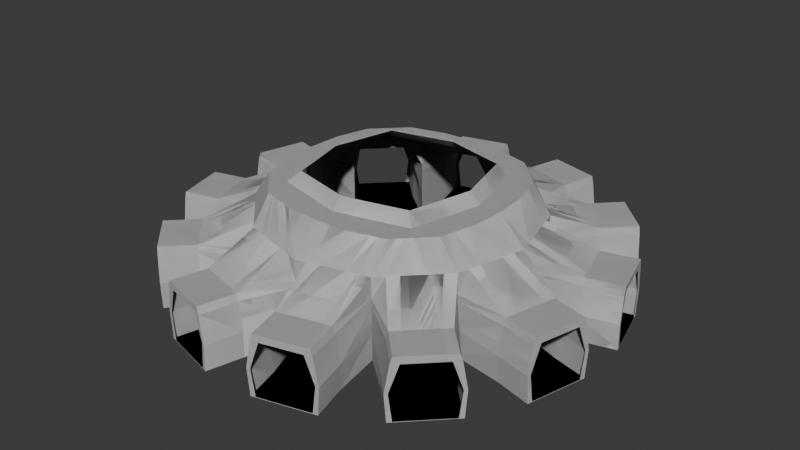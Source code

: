 # Source: Arena.blend  (saved by Blender 5.0.118; exported with 4.5.12 LTS)
import bpy
from mathutils import Matrix  # noqa: F401  (used for matrix-valued properties, if any)

bpy.ops.wm.read_factory_settings(use_empty=True)
scene = bpy.context.scene
scene.name = 'Scene'

# ---- world
world_world = bpy.data.worlds.new('World'); scene.world = world_world
world_world.use_nodes = True; world_world.node_tree.nodes.clear()
_N = world_world.node_tree.nodes; _L = world_world.node_tree.links
n0 = _N.new('ShaderNodeOutputWorld'); n0.name = 'World Output'; n0.location = (200, 100)
n1 = _N.new('ShaderNodeBackground'); n1.name = 'Background'; n1.location = (-200, 100)
n1.inputs[0].default_value = (0.05088, 0.05088, 0.05088, 1.0)
_L.new(n1.outputs[0], n0.inputs[0])
n0.is_active_output = True
world_world.color = (0.05088, 0.05088, 0.05088)
world_world.sun_shadow_jitter_overblur = 0.0

# ---- meshes
me_cylinder_001 = bpy.data.meshes.new('Cylinder.001')
me_cylinder_001.from_pydata([(0.0, 4.4, -1.72), (0.0, 3.556, 1.72), (2.2, 3.811, -1.72), (2.188, 3.189, 1.72), (3.811, 2.2, -1.72), (3.189, 2.188, 1.72), (4.4, 0.0, -1.72), (3.556, 0.0, 1.72), (0.0, 4.4, -0.86), (0.0, 4.4, 0.0), (0.0, 4.4, 0.86), (2.2, 3.811, 0.86), (2.2, 3.811, 0.0), (2.2, 3.811, -0.86), (3.811, 2.2, 0.86), (3.811, 2.2, 0.0), (3.811, 2.2, -0.86), (4.4, 0.0, 0.86), (4.4, 0.0, 0.0), (4.4, 0.0, -0.86), (2.855, 2.522, 1.72), (2.522, 2.855, 1.72), (2.737, 3.274, 0.86), (3.274, 2.737, 0.86), (3.434, 1.276, 1.72), (3.311, 1.732, 1.72), (4.007, 1.467, 0.86), (4.204, 0.7333, 0.86), (1.732, 3.311, 1.72), (1.276, 3.434, 1.72), (0.7333, 4.204, 0.86), (1.467, 4.007, 0.86), (2.519, 0.0, 2.056), (2.872, 0.0, 1.72), (0.0, 2.872, 1.72), (0.0, 2.519, 2.056), (0.0, 4.4, 0.2138), (2.2, 3.811, 0.2138), (3.811, 2.2, 0.2138), (4.4, 0.0, 0.2138), (3.791, 4.516, 0.2138), (4.517, 3.79, 0.2138), (5.541, 2.015, 0.2138), (5.807, 1.024, 0.2138), (1.026, 5.807, 0.2138), (2.017, 5.541, 0.2138), (5.929, 0.567, -1.72), (5.943, 0.515, -0.86), (5.905, 0.6569, -2.269e-07), (4.302, 0.3667, 0.86), (3.495, 1.048, 1.72), (5.888, 0.7219, 0.2138), (3.25, 1.96, 1.72), (5.419, 2.474, -1.72), (5.405, 2.525, -0.86), (5.443, 2.382, -4.126e-08), (3.909, 1.833, 0.86), (5.46, 2.318, 0.2138), (4.852, 3.456, -1.72), (4.89, 3.418, -0.86), (4.786, 3.522, 0.0), (3.542, 2.468, 0.86), (3.022, 2.355, 1.72), (4.738, 3.569, 0.2138), (2.355, 3.022, 1.72), (3.456, 4.852, -1.72), (3.418, 4.889, -0.86), (3.523, 4.784, 0.0), (2.468, 3.542, 0.86), (3.57, 4.737, 0.2138), (2.474, 5.419, -1.72), (2.526, 5.405, -0.86), (2.384, 5.443, 5.93e-07), (1.833, 3.909, 0.86), (1.96, 3.25, 1.72), (2.319, 5.46, 0.2138), (1.048, 3.495, 1.72), (0.567, 5.929, -1.72), (0.5157, 5.943, -0.86), (0.6588, 5.905, -5.535e-07), (0.3667, 4.302, 0.86), (0.7229, 5.888, 0.2138), (2.315, 2.315, 1.72), (2.017, 2.017, 2.056), (2.688, 2.688, 1.72), (4.384, 5.565, -1.72), (7.011, 1.014, -1.72), (6.579, 2.627, -1.72), (5.565, 4.384, -1.72), (4.276, 5.672, -1.72), (4.239, 5.71, -0.86), (4.309, 5.64, -0.86), (4.344, 5.605, -4.215e-07), (4.518, 5.43, -5.201e-07), (5.433, 4.515, 2.204e-07), (4.612, 5.336, 0.2138), (5.338, 4.611, 0.2138), (5.641, 4.308, -0.86), (6.54, 2.774, -1.72), (6.526, 2.825, -0.86), (6.551, 2.73, -0.86), (6.564, 2.682, -6.289e-07), (6.628, 2.444, -1.206e-06), (6.963, 1.194, 1.982e-07), (6.662, 2.316, 0.2138), (6.928, 1.324, 0.2138), (7.039, 0.9099, -0.86), (0.8674, 7.05, -1.72), (1.014, 7.011, -1.72), (0.8161, 7.064, -0.86), (0.9115, 7.039, -0.86), (0.9592, 7.026, -2.214e-06), (1.198, 6.962, -3.228e-06), (2.448, 6.627, 1.227e-06), (1.326, 6.928, 0.2138), (2.317, 6.662, 0.2138), (2.731, 6.551, -0.86), (2.627, 6.579, -1.72), (1.023, 7.009, 0.2138), (6.581, 2.618, 0.2138), (4.391, 5.558, 0.2138), (7.05, 0.8674, -1.72), (7.064, 0.8153, -0.86), (7.026, 0.9573, 3.699e-07), (7.009, 1.022, 0.2138), (5.672, 4.276, -1.72), (5.71, 4.238, -0.86), (5.606, 4.342, 4.769e-07), (5.559, 4.39, 0.2138), (2.774, 6.54, -1.72), (2.826, 6.526, -0.86), (2.684, 6.564, 1.119e-06), (2.619, 6.581, 0.2138), (0.009427, 4.397, -1.72), (-0.000467, 3.552, 1.711), (2.195, 3.802, -1.719), (2.185, 3.185, 1.712), (3.802, 2.195, -1.719), (3.185, 2.185, 1.712), (4.397, 0.009428, -1.72), (3.552, -0.000467, 1.711), (0.009379, 4.397, -0.8603), (0.009146, 4.396, -0.001184), (0.003604, 4.393, 0.8538), (2.196, 3.803, 0.854), (2.195, 3.802, -0.002939), (2.195, 3.802, -0.8608), (3.803, 2.196, 0.854), (3.802, 2.195, -0.002939), (3.802, 2.195, -0.8608), (4.393, 0.003606, 0.8538), (4.396, 0.009148, -0.001192), (4.397, 0.009381, -0.8603), (2.852, 2.518, 1.711), (2.518, 2.852, 1.711), (2.732, 3.269, 0.8526), (3.269, 2.732, 0.8526), (3.429, 1.275, 1.711), (3.307, 1.731, 1.711), (4.001, 1.465, 0.8522), (4.198, 0.7317, 0.8522), (1.731, 3.307, 1.711), (1.275, 3.429, 1.711), (0.7317, 4.198, 0.8522), (1.465, 4.001, 0.8522), (2.512, -0.00164, 2.049), (2.869, -0.0007706, 1.711), (-0.0007706, 2.869, 1.711), (-0.00164, 2.512, 2.049), (0.008117, 4.395, 0.2106), (2.196, 3.803, 0.2083), (3.803, 2.196, 0.2083), (4.395, 0.008117, 0.2105), (3.79, 4.515, 0.2039), (4.516, 3.789, 0.2039), (5.54, 2.015, 0.2039), (5.805, 1.023, 0.2039), (1.025, 5.805, 0.2039), (2.017, 5.539, 0.2039), (5.926, 0.5765, -1.72), (5.94, 0.5245, -0.8604), (5.902, 0.6662, -0.00178), (4.295, 0.3676, 0.8525), (3.49, 1.047, 1.711), (5.884, 0.7276, 0.2063), (3.246, 1.959, 1.711), (5.421, 2.464, -1.72), (5.407, 2.515, -0.8604), (5.445, 2.372, -0.001769), (3.903, 1.829, 0.8528), (5.46, 2.311, 0.2063), (4.844, 3.463, -1.72), (4.882, 3.424, -0.8604), (4.778, 3.528, -0.00178), (3.535, 2.465, 0.8533), (3.019, 2.351, 1.711), (4.732, 3.572, 0.2063), (2.351, 3.019, 1.711), (3.463, 4.844, -1.72), (3.425, 4.882, -0.8604), (3.529, 4.777, -0.001769), (2.465, 3.535, 0.8533), (3.573, 4.732, 0.2063), (2.464, 5.421, -1.72), (2.516, 5.407, -0.8604), (2.374, 5.445, -0.001779), (1.829, 3.903, 0.8528), (1.959, 3.246, 1.711), (2.312, 5.46, 0.2063), (1.047, 3.49, 1.711), (0.5765, 5.926, -1.72), (0.5253, 5.94, -0.8604), (0.6682, 5.902, -0.001769), (0.3676, 4.295, 0.8525), (0.7286, 5.884, 0.2063), (2.314, 2.314, 1.71), (2.013, 2.013, 2.048), (2.685, 2.685, 1.711), (4.377, 5.558, -1.72), (7.001, 1.011, -1.72), (6.569, 2.625, -1.72), (5.558, 4.377, -1.72), (4.276, 5.662, -1.72), (4.239, 5.7, -0.8604), (4.302, 5.633, -0.86), (4.344, 5.595, -0.001685), (4.511, 5.423, -5.025e-07), (5.426, 4.508, 2.194e-07), (4.607, 5.331, 0.2067), (5.333, 4.606, 0.2067), (5.634, 4.3, -0.86), (6.534, 2.765, -1.72), (6.521, 2.816, -0.8604), (6.542, 2.727, -0.86), (6.559, 2.674, -0.001685), (6.618, 2.441, -1.201e-06), (6.953, 1.191, 1.951e-07), (6.656, 2.314, 0.2067), (6.921, 1.322, 0.2067), (7.029, 0.9074, -0.86), (0.8722, 7.042, -1.72), (1.011, 7.001, -1.72), (0.8214, 7.056, -0.8604), (0.9089, 7.029, -0.86), (0.9642, 7.017, -0.001687), (1.195, 6.952, -3.198e-06), (2.445, 6.617, 1.22e-06), (1.324, 6.921, 0.2067), (2.316, 6.655, 0.2067), (2.729, 6.541, -0.86), (2.625, 6.569, -1.72), (1.026, 7.002, 0.2073), (6.577, 2.612, 0.2073), (4.39, 5.55, 0.2073), (7.042, 0.8722, -1.72), (7.056, 0.8206, -0.8604), (7.018, 0.9622, -0.001696), (7.002, 1.025, 0.2073), (5.662, 4.276, -1.72), (5.7, 4.239, -0.8604), (5.596, 4.342, -0.001696), (5.551, 4.389, 0.2073), (2.765, 6.534, -1.72), (2.817, 6.521, -0.8604), (2.676, 6.559, -0.001695), (2.613, 6.577, 0.2073)], [], [(73, 74, 3, 11), (61, 62, 5, 14), (49, 50, 7, 17), (3, 74, 28, 29, 76, 1, 34, 82, 84, 21, 64), (46, 47, 19, 6), (47, 48, 18, 19), (51, 49, 17, 39), (58, 59, 16, 4), (59, 60, 15, 16), (63, 61, 14, 38), (70, 71, 13, 2), (71, 72, 12, 13), (75, 73, 11, 37), (69, 68, 22, 40), (40, 22, 23, 41), (68, 64, 21, 22), (22, 21, 84, 20, 23), (57, 56, 26, 42), (42, 26, 27, 43), (71, 70, 129, 130), (56, 52, 25, 26), (26, 25, 24, 27), (81, 80, 30, 44), (44, 30, 31, 45), (80, 76, 29, 30), (30, 29, 28, 31), (67, 69, 120, 92), (72, 71, 130, 131), (78, 79, 111, 109), (72, 75, 37, 12), (60, 63, 38, 15), (48, 51, 39, 18), (43, 27, 49, 51), (75, 72, 131, 132), (27, 24, 50, 49), (15, 38, 57, 55), (14, 5, 52, 56), (4, 16, 54, 53), (16, 15, 55, 54), (38, 14, 56, 57), (69, 40, 95, 120), (41, 23, 61, 63), (77, 78, 109, 107), (23, 20, 62, 61), (12, 37, 69, 67), (11, 3, 64, 68), (2, 13, 66, 65), (13, 12, 67, 66), (37, 11, 68, 69), (47, 46, 121, 122), (45, 31, 73, 75), (45, 75, 132, 115), (31, 28, 74, 73), (9, 36, 81, 79), (10, 1, 76, 80), (0, 8, 78, 77), (8, 9, 79, 78), (36, 10, 80, 81), (33, 82, 83, 32), (83, 82, 34, 35), (84, 82, 33, 7, 50, 24, 25, 52, 5, 62, 20), (90, 92, 93, 91), (89, 90, 91, 85), (99, 101, 102, 100), (98, 99, 100, 87), (109, 111, 112, 110), (107, 109, 110, 108), (112, 114, 115, 113), (111, 118, 114, 112), (102, 104, 105, 103), (101, 119, 104, 102), (93, 95, 96, 94), (92, 120, 95, 93), (103, 105, 124, 123), (106, 103, 123, 122), (86, 106, 122, 121), (94, 96, 128, 127), (97, 94, 127, 126), (88, 97, 126, 125), (113, 115, 132, 131), (116, 113, 131, 130), (117, 116, 130, 129), (41, 63, 128, 96), (65, 66, 90, 89), (63, 60, 127, 128), (66, 67, 92, 90), (60, 59, 126, 127), (55, 57, 119, 101), (59, 58, 125, 126), (44, 45, 115, 114), (43, 51, 124, 105), (81, 44, 114, 118), (53, 54, 99, 98), (51, 48, 123, 124), (42, 43, 105, 104), (54, 55, 101, 99), (79, 81, 118, 111), (57, 42, 104, 119), (48, 47, 122, 123), (40, 41, 96, 95), (206, 144, 136, 207), (194, 147, 138, 195), (182, 150, 140, 183), (136, 197, 154, 217, 215, 167, 134, 209, 162, 161, 207), (179, 139, 152, 180), (180, 152, 151, 181), (184, 172, 150, 182), (191, 137, 149, 192), (192, 149, 148, 193), (196, 171, 147, 194), (203, 135, 146, 204), (204, 146, 145, 205), (208, 170, 144, 206), (202, 173, 155, 201), (173, 174, 156, 155), (201, 155, 154, 197), (155, 156, 153, 217, 154), (190, 175, 159, 189), (175, 176, 160, 159), (204, 263, 262, 203), (189, 159, 158, 185), (159, 160, 157, 158), (214, 177, 163, 213), (177, 178, 164, 163), (213, 163, 162, 209), (163, 164, 161, 162), (200, 225, 253, 202), (205, 264, 263, 204), (211, 242, 244, 212), (205, 145, 170, 208), (193, 148, 171, 196), (181, 151, 172, 184), (176, 184, 182, 160), (208, 265, 264, 205), (160, 182, 183, 157), (148, 188, 190, 171), (147, 189, 185, 138), (137, 186, 187, 149), (149, 187, 188, 148), (171, 190, 189, 147), (202, 253, 228, 173), (174, 196, 194, 156), (210, 240, 242, 211), (156, 194, 195, 153), (145, 200, 202, 170), (144, 201, 197, 136), (135, 198, 199, 146), (146, 199, 200, 145), (170, 202, 201, 144), (180, 255, 254, 179), (178, 208, 206, 164), (178, 248, 265, 208), (164, 206, 207, 161), (142, 212, 214, 169), (143, 213, 209, 134), (133, 210, 211, 141), (141, 211, 212, 142), (169, 214, 213, 143), (166, 165, 216, 215), (216, 168, 167, 215), (217, 153, 195, 138, 185, 158, 157, 183, 140, 166, 215), (223, 224, 226, 225), (222, 218, 224, 223), (232, 233, 235, 234), (231, 220, 233, 232), (242, 243, 245, 244), (240, 241, 243, 242), (245, 246, 248, 247), (244, 245, 247, 251), (235, 236, 238, 237), (234, 235, 237, 252), (226, 227, 229, 228), (225, 226, 228, 253), (236, 256, 257, 238), (239, 255, 256, 236), (219, 254, 255, 239), (227, 260, 261, 229), (230, 259, 260, 227), (221, 258, 259, 230), (246, 264, 265, 248), (249, 263, 264, 246), (250, 262, 263, 249), (174, 229, 261, 196), (198, 222, 223, 199), (196, 261, 260, 193), (199, 223, 225, 200), (193, 260, 259, 192), (188, 234, 252, 190), (192, 259, 258, 191), (177, 247, 248, 178), (176, 238, 257, 184), (214, 251, 247, 177), (186, 231, 232, 187), (184, 257, 256, 181), (175, 237, 238, 176), (187, 232, 234, 188), (212, 244, 251, 214), (190, 252, 237, 175), (181, 256, 255, 180), (173, 228, 229, 174), (70, 2, 135, 203), (1, 10, 143, 134), (58, 4, 137, 191), (46, 6, 139, 179), (6, 19, 152, 139), (7, 33, 166, 140), (8, 0, 133, 141), (9, 8, 141, 142), (10, 36, 169, 143), (17, 7, 140, 150), (18, 39, 172, 151), (19, 18, 151, 152), (65, 89, 222, 198), (77, 107, 240, 210), (33, 32, 165, 166), (34, 1, 134, 167), (35, 34, 167, 168), (36, 9, 142, 169), (39, 17, 150, 172), (121, 46, 179, 254), (4, 53, 186, 137), (2, 65, 198, 135), (125, 58, 191, 258), (85, 91, 224, 218), (0, 77, 210, 133), (83, 35, 168, 216), (32, 83, 216, 165), (93, 94, 227, 226), (91, 93, 226, 224), (94, 97, 230, 227), (89, 85, 218, 222), (88, 125, 258, 221), (102, 103, 236, 235), (100, 102, 235, 233), (103, 106, 239, 236), (97, 88, 221, 230), (107, 108, 241, 240), (112, 113, 246, 245), (110, 112, 245, 243), (113, 116, 249, 246), (108, 110, 243, 241), (116, 117, 250, 249), (87, 100, 233, 220), (117, 129, 262, 250), (98, 87, 220, 231), (129, 70, 203, 262), (53, 98, 231, 186), (106, 86, 219, 239), (86, 121, 254, 219)])
_uv = me_cylinder_001.uv_layers.new(name='UVMap')
_uv.uv.foreach_set('vector', [0.9306, 0.875, 0.9306, 1.0, 0.9167, 1.0, 0.9167, 0.875, 0.8472, 0.875, 0.8472, 1.0, 0.8333, 1.0, 0.8333, 0.875, 0.7639, 0.875, 0.7639, 1.0, 0.75, 1.0, 0.75, 0.875, 0.37, 0.4578, 0.35, 0.4632, 0.33, 0.4686, 0.29, 0.4793, 0.27, 0.4846, 0.25, 0.49, 0.25, 0.43, 0.3919, 0.3919, 0.4139, 0.4139, 0.3993, 0.4286, 0.3846, 0.4432, 0.7556, 0.5, 0.7536, 0.625, 0.75, 0.625, 0.75, 0.5, 0.7536, 0.625, 0.759, 0.75, 0.75, 0.75, 0.75, 0.625, 0.7614, 0.8125, 0.7639, 0.875, 0.75, 0.875, 0.75, 0.8125, 0.8389, 0.5, 0.8369, 0.625, 0.8333, 0.625, 0.8333, 0.5, 0.8369, 0.625, 0.8423, 0.75, 0.8333, 0.75, 0.8333, 0.625, 0.8448, 0.8125, 0.8472, 0.875, 0.8333, 0.875, 0.8333, 0.8125, 0.9222, 0.5, 0.9203, 0.625, 0.9167, 0.625, 0.9167, 0.5, 0.9203, 0.625, 0.9256, 0.75, 0.9167, 0.75, 0.9167, 0.625, 0.9281, 0.8125, 0.9306, 0.875, 0.9167, 0.875, 0.9167, 0.8125, 0.9052, 0.8125, 0.9028, 0.875, 0.8889, 0.875, 0.8937, 0.8125, 0.8937, 0.8125, 0.8889, 0.875, 0.8611, 0.875, 0.8562, 0.8125, 0.9028, 0.875, 0.9028, 1.0, 0.8889, 1.0, 0.8889, 0.875, 0.8889, 0.875, 0.8889, 1.0, 0.875, 1.0, 0.8611, 1.0, 0.8611, 0.875, 0.8219, 0.8125, 0.8194, 0.875, 0.8056, 0.875, 0.8104, 0.8125, 0.8104, 0.8125, 0.8056, 0.875, 0.7778, 0.875, 0.7728, 0.8125, 0.9203, 0.625, 0.9222, 0.5, 0.9222, 0.5, 0.9203, 0.625, 0.8194, 0.875, 0.8194, 1.0, 0.8056, 1.0, 0.8056, 0.875, 0.8056, 0.875, 0.8056, 1.0, 0.7778, 1.0, 0.7778, 0.875, 0.9885, 0.8125, 0.9861, 0.875, 0.9722, 0.875, 0.9771, 0.8125, 0.9771, 0.8125, 0.9722, 0.875, 0.9444, 0.875, 0.9395, 0.8125, 0.9861, 0.875, 0.9861, 1.0, 0.9722, 1.0, 0.9722, 0.875, 0.9722, 0.875, 0.9722, 1.0, 0.9444, 1.0, 0.9444, 0.875, 0.9076, 0.75, 0.9052, 0.8125, 0.9052, 0.8125, 0.9076, 0.75, 0.9256, 0.75, 0.9203, 0.625, 0.9203, 0.625, 0.9256, 0.75, 0.9964, 0.625, 0.991, 0.75, 0.991, 0.75, 0.9964, 0.625, 0.9256, 0.75, 0.9281, 0.8125, 0.9167, 0.8125, 0.9167, 0.75, 0.8423, 0.75, 0.8448, 0.8125, 0.8333, 0.8125, 0.8333, 0.75, 0.759, 0.75, 0.7614, 0.8125, 0.75, 0.8125, 0.75, 0.75, 0.7728, 0.8125, 0.7778, 0.875, 0.7639, 0.875, 0.7614, 0.8125, 0.9281, 0.8125, 0.9256, 0.75, 0.9256, 0.75, 0.9281, 0.8125, 0.7778, 0.875, 0.7778, 1.0, 0.7639, 1.0, 0.7639, 0.875, 0.8333, 0.75, 0.8333, 0.8125, 0.8219, 0.8125, 0.8243, 0.75, 0.8333, 0.875, 0.8333, 1.0, 0.8194, 1.0, 0.8194, 0.875, 0.8333, 0.5, 0.8333, 0.625, 0.8297, 0.625, 0.8278, 0.5, 0.8333, 0.625, 0.8333, 0.75, 0.8243, 0.75, 0.8297, 0.625, 0.8333, 0.8125, 0.8333, 0.875, 0.8194, 0.875, 0.8219, 0.8125, 0.9052, 0.8125, 0.8937, 0.8125, 0.8937, 0.8125, 0.9052, 0.8125, 0.8562, 0.8125, 0.8611, 0.875, 0.8472, 0.875, 0.8448, 0.8125, 0.9944, 0.5, 0.9964, 0.625, 0.9964, 0.625, 0.9944, 0.5, 0.8611, 0.875, 0.8611, 1.0, 0.8472, 1.0, 0.8472, 0.875, 0.9167, 0.75, 0.9167, 0.8125, 0.9052, 0.8125, 0.9076, 0.75, 0.9167, 0.875, 0.9167, 1.0, 0.9028, 1.0, 0.9028, 0.875, 0.9167, 0.5, 0.9167, 0.625, 0.9131, 0.625, 0.9111, 0.5, 0.9167, 0.625, 0.9167, 0.75, 0.9076, 0.75, 0.9131, 0.625, 0.9167, 0.8125, 0.9167, 0.875, 0.9028, 0.875, 0.9052, 0.8125, 0.7536, 0.625, 0.7556, 0.5, 0.7556, 0.5, 0.7536, 0.625, 0.9395, 0.8125, 0.9444, 0.875, 0.9306, 0.875, 0.9281, 0.8125, 0.9395, 0.8125, 0.9281, 0.8125, 0.9281, 0.8125, 0.9395, 0.8125, 0.9444, 0.875, 0.9444, 1.0, 0.9306, 1.0, 0.9306, 0.875, 1.0, 0.75, 1.0, 0.8125, 0.9885, 0.8125, 0.991, 0.75, 1.0, 0.875, 1.0, 1.0, 0.9861, 1.0, 0.9861, 0.875, 1.0, 0.5, 1.0, 0.625, 0.9964, 0.625, 0.9944, 0.5, 1.0, 0.625, 1.0, 0.75, 0.991, 0.75, 0.9964, 0.625, 1.0, 0.8125, 1.0, 0.875, 0.9861, 0.875, 0.9885, 0.8125, 0.43, 0.25, 0.3919, 0.3919, 0.3719, 0.3719, 0.3991, 0.25, 0.3719, 0.3719, 0.3919, 0.3919, 0.25, 0.43, 0.25, 0.3991, 0.4139, 0.4139, 0.3919, 0.3919, 0.43, 0.25, 0.49, 0.25, 0.4846, 0.27, 0.4793, 0.29, 0.4686, 0.33, 0.4632, 0.35, 0.4578, 0.37, 0.4432, 0.3846, 0.4286, 0.3993, 0.9131, 0.625, 0.9076, 0.75, 0.8986, 0.75, 0.9094, 0.625, 0.9111, 0.5, 0.9131, 0.625, 0.9094, 0.625, 0.9056, 0.5, 0.8297, 0.625, 0.8243, 0.75, 0.8153, 0.75, 0.8261, 0.625, 0.8278, 0.5, 0.8297, 0.625, 0.8261, 0.625, 0.8222, 0.5, 0.9964, 0.625, 0.991, 0.75, 0.9819, 0.75, 0.9928, 0.625, 0.9944, 0.5, 0.9964, 0.625, 0.9928, 0.625, 0.9889, 0.5, 0.9819, 0.75, 0.9771, 0.8125, 0.9395, 0.8125, 0.9346, 0.75, 0.991, 0.75, 0.9885, 0.8125, 0.9771, 0.8125, 0.9819, 0.75, 0.8153, 0.75, 0.8104, 0.8125, 0.7728, 0.8125, 0.7679, 0.75, 0.8243, 0.75, 0.8219, 0.8125, 0.8104, 0.8125, 0.8153, 0.75, 0.8986, 0.75, 0.8937, 0.8125, 0.8562, 0.8125, 0.8513, 0.75, 0.9076, 0.75, 0.9052, 0.8125, 0.8937, 0.8125, 0.8986, 0.75, 0.7679, 0.75, 0.7728, 0.8125, 0.7614, 0.8125, 0.759, 0.75, 0.7572, 0.625, 0.7679, 0.75, 0.759, 0.75, 0.7536, 0.625, 0.7611, 0.5, 0.7572, 0.625, 0.7536, 0.625, 0.7556, 0.5, 0.8513, 0.75, 0.8562, 0.8125, 0.8448, 0.8125, 0.8423, 0.75, 0.8405, 0.625, 0.8513, 0.75, 0.8423, 0.75, 0.8369, 0.625, 0.8444, 0.5, 0.8405, 0.625, 0.8369, 0.625, 0.8389, 0.5, 0.9346, 0.75, 0.9395, 0.8125, 0.9281, 0.8125, 0.9256, 0.75, 0.9238, 0.625, 0.9346, 0.75, 0.9256, 0.75, 0.9203, 0.625, 0.9278, 0.5, 0.9238, 0.625, 0.9203, 0.625, 0.9222, 0.5, 0.8562, 0.8125, 0.8448, 0.8125, 0.8448, 0.8125, 0.8562, 0.8125, 0.9111, 0.5, 0.9131, 0.625, 0.9131, 0.625, 0.9111, 0.5, 0.8448, 0.8125, 0.8423, 0.75, 0.8423, 0.75, 0.8448, 0.8125, 0.9131, 0.625, 0.9076, 0.75, 0.9076, 0.75, 0.9131, 0.625, 0.8423, 0.75, 0.8369, 0.625, 0.8369, 0.625, 0.8423, 0.75, 0.8243, 0.75, 0.8219, 0.8125, 0.8219, 0.8125, 0.8243, 0.75, 0.8369, 0.625, 0.8389, 0.5, 0.8389, 0.5, 0.8369, 0.625, 0.9771, 0.8125, 0.9395, 0.8125, 0.9395, 0.8125, 0.9771, 0.8125, 0.7728, 0.8125, 0.7614, 0.8125, 0.7614, 0.8125, 0.7728, 0.8125, 0.9885, 0.8125, 0.9771, 0.8125, 0.9771, 0.8125, 0.9885, 0.8125, 0.8278, 0.5, 0.8297, 0.625, 0.8297, 0.625, 0.8278, 0.5, 0.7614, 0.8125, 0.759, 0.75, 0.759, 0.75, 0.7614, 0.8125, 0.8104, 0.8125, 0.7728, 0.8125, 0.7728, 0.8125, 0.8104, 0.8125, 0.8297, 0.625, 0.8243, 0.75, 0.8243, 0.75, 0.8297, 0.625, 0.991, 0.75, 0.9885, 0.8125, 0.9885, 0.8125, 0.991, 0.75, 0.8219, 0.8125, 0.8104, 0.8125, 0.8104, 0.8125, 0.8219, 0.8125, 0.759, 0.75, 0.7536, 0.625, 0.7536, 0.625, 0.759, 0.75, 0.8937, 0.8125, 0.8562, 0.8125, 0.8562, 0.8125, 0.8937, 0.8125, 0.9306, 0.875, 0.9167, 0.875, 0.9167, 1.0, 0.9306, 1.0, 0.8472, 0.875, 0.8333, 0.875, 0.8333, 1.0, 0.8472, 1.0, 0.7639, 0.875, 0.75, 0.875, 0.75, 1.0, 0.7639, 1.0, 0.37, 0.4578, 0.3846, 0.4432, 0.3993, 0.4286, 0.4139, 0.4139, 0.3919, 0.3919, 0.25, 0.43, 0.25, 0.49, 0.27, 0.4846, 0.29, 0.4793, 0.33, 0.4686, 0.35, 0.4632, 0.7556, 0.5, 0.75, 0.5, 0.75, 0.625, 0.7536, 0.625, 0.7536, 0.625, 0.75, 0.625, 0.75, 0.75, 0.759, 0.75, 0.7614, 0.8125, 0.75, 0.8125, 0.75, 0.875, 0.7639, 0.875, 0.8389, 0.5, 0.8333, 0.5, 0.8333, 0.625, 0.8369, 0.625, 0.8369, 0.625, 0.8333, 0.625, 0.8333, 0.75, 0.8423, 0.75, 0.8448, 0.8125, 0.8333, 0.8125, 0.8333, 0.875, 0.8472, 0.875, 0.9222, 0.5, 0.9167, 0.5, 0.9167, 0.625, 0.9203, 0.625, 0.9203, 0.625, 0.9167, 0.625, 0.9167, 0.75, 0.9256, 0.75, 0.9281, 0.8125, 0.9167, 0.8125, 0.9167, 0.875, 0.9306, 0.875, 0.9052, 0.8125, 0.8937, 0.8125, 0.8889, 0.875, 0.9028, 0.875, 0.8937, 0.8125, 0.8562, 0.8125, 0.8611, 0.875, 0.8889, 0.875, 0.9028, 0.875, 0.8889, 0.875, 0.8889, 1.0, 0.9028, 1.0, 0.8889, 0.875, 0.8611, 0.875, 0.8611, 1.0, 0.875, 1.0, 0.8889, 1.0, 0.8219, 0.8125, 0.8104, 0.8125, 0.8056, 0.875, 0.8194, 0.875, 0.8104, 0.8125, 0.7728, 0.8125, 0.7778, 0.875, 0.8056, 0.875, 0.9203, 0.625, 0.9203, 0.625, 0.9222, 0.5, 0.9222, 0.5, 0.8194, 0.875, 0.8056, 0.875, 0.8056, 1.0, 0.8194, 1.0, 0.8056, 0.875, 0.7778, 0.875, 0.7778, 1.0, 0.8056, 1.0, 0.9885, 0.8125, 0.9771, 0.8125, 0.9722, 0.875, 0.9861, 0.875, 0.9771, 0.8125, 0.9395, 0.8125, 0.9444, 0.875, 0.9722, 0.875, 0.9861, 0.875, 0.9722, 0.875, 0.9722, 1.0, 0.9861, 1.0, 0.9722, 0.875, 0.9444, 0.875, 0.9444, 1.0, 0.9722, 1.0, 0.9076, 0.75, 0.9076, 0.75, 0.9052, 0.8125, 0.9052, 0.8125, 0.9256, 0.75, 0.9256, 0.75, 0.9203, 0.625, 0.9203, 0.625, 0.9964, 0.625, 0.9964, 0.625, 0.991, 0.75, 0.991, 0.75, 0.9256, 0.75, 0.9167, 0.75, 0.9167, 0.8125, 0.9281, 0.8125, 0.8423, 0.75, 0.8333, 0.75, 0.8333, 0.8125, 0.8448, 0.8125, 0.759, 0.75, 0.75, 0.75, 0.75, 0.8125, 0.7614, 0.8125, 0.7728, 0.8125, 0.7614, 0.8125, 0.7639, 0.875, 0.7778, 0.875, 0.9281, 0.8125, 0.9281, 0.8125, 0.9256, 0.75, 0.9256, 0.75, 0.7778, 0.875, 0.7639, 0.875, 0.7639, 1.0, 0.7778, 1.0, 0.8333, 0.75, 0.8243, 0.75, 0.8219, 0.8125, 0.8333, 0.8125, 0.8333, 0.875, 0.8194, 0.875, 0.8194, 1.0, 0.8333, 1.0, 0.8333, 0.5, 0.8278, 0.5, 0.8297, 0.625, 0.8333, 0.625, 0.8333, 0.625, 0.8297, 0.625, 0.8243, 0.75, 0.8333, 0.75, 0.8333, 0.8125, 0.8219, 0.8125, 0.8194, 0.875, 0.8333, 0.875, 0.9052, 0.8125, 0.9052, 0.8125, 0.8937, 0.8125, 0.8937, 0.8125, 0.8562, 0.8125, 0.8448, 0.8125, 0.8472, 0.875, 0.8611, 0.875, 0.9944, 0.5, 0.9944, 0.5, 0.9964, 0.625, 0.9964, 0.625, 0.8611, 0.875, 0.8472, 0.875, 0.8472, 1.0, 0.8611, 1.0, 0.9167, 0.75, 0.9076, 0.75, 0.9052, 0.8125, 0.9167, 0.8125, 0.9167, 0.875, 0.9028, 0.875, 0.9028, 1.0, 0.9167, 1.0, 0.9167, 0.5, 0.9111, 0.5, 0.9131, 0.625, 0.9167, 0.625, 0.9167, 0.625, 0.9131, 0.625, 0.9076, 0.75, 0.9167, 0.75, 0.9167, 0.8125, 0.9052, 0.8125, 0.9028, 0.875, 0.9167, 0.875, 0.7536, 0.625, 0.7536, 0.625, 0.7556, 0.5, 0.7556, 0.5, 0.9395, 0.8125, 0.9281, 0.8125, 0.9306, 0.875, 0.9444, 0.875, 0.9395, 0.8125, 0.9395, 0.8125, 0.9281, 0.8125, 0.9281, 0.8125, 0.9444, 0.875, 0.9306, 0.875, 0.9306, 1.0, 0.9444, 1.0, 1.0, 0.75, 0.991, 0.75, 0.9885, 0.8125, 1.0, 0.8125, 1.0, 0.875, 0.9861, 0.875, 0.9861, 1.0, 1.0, 1.0, 1.0, 0.5, 0.9944, 0.5, 0.9964, 0.625, 1.0, 0.625, 1.0, 0.625, 0.9964, 0.625, 0.991, 0.75, 1.0, 0.75, 1.0, 0.8125, 0.9885, 0.8125, 0.9861, 0.875, 1.0, 0.875, 0.43, 0.25, 0.3991, 0.25, 0.3719, 0.3719, 0.3919, 0.3919, 0.3719, 0.3719, 0.25, 0.3991, 0.25, 0.43, 0.3919, 0.3919, 0.4139, 0.4139, 0.4286, 0.3993, 0.4432, 0.3846, 0.4578, 0.37, 0.4632, 0.35, 0.4686, 0.33, 0.4793, 0.29, 0.4846, 0.27, 0.49, 0.25, 0.43, 0.25, 0.3919, 0.3919, 0.9131, 0.625, 0.9094, 0.625, 0.8986, 0.75, 0.9076, 0.75, 0.9111, 0.5, 0.9056, 0.5, 0.9094, 0.625, 0.9131, 0.625, 0.8297, 0.625, 0.8261, 0.625, 0.8153, 0.75, 0.8243, 0.75, 0.8278, 0.5, 0.8222, 0.5, 0.8261, 0.625, 0.8297, 0.625, 0.9964, 0.625, 0.9928, 0.625, 0.9819, 0.75, 0.991, 0.75, 0.9944, 0.5, 0.9889, 0.5, 0.9928, 0.625, 0.9964, 0.625, 0.9819, 0.75, 0.9346, 0.75, 0.9395, 0.8125, 0.9771, 0.8125, 0.991, 0.75, 0.9819, 0.75, 0.9771, 0.8125, 0.9885, 0.8125, 0.8153, 0.75, 0.7679, 0.75, 0.7728, 0.8125, 0.8104, 0.8125, 0.8243, 0.75, 0.8153, 0.75, 0.8104, 0.8125, 0.8219, 0.8125, 0.8986, 0.75, 0.8513, 0.75, 0.8562, 0.8125, 0.8937, 0.8125, 0.9076, 0.75, 0.8986, 0.75, 0.8937, 0.8125, 0.9052, 0.8125, 0.7679, 0.75, 0.759, 0.75, 0.7614, 0.8125, 0.7728, 0.8125, 0.7572, 0.625, 0.7536, 0.625, 0.759, 0.75, 0.7679, 0.75, 0.7611, 0.5, 0.7556, 0.5, 0.7536, 0.625, 0.7572, 0.625, 0.8513, 0.75, 0.8423, 0.75, 0.8448, 0.8125, 0.8562, 0.8125, 0.8405, 0.625, 0.8369, 0.625, 0.8423, 0.75, 0.8513, 0.75, 0.8444, 0.5, 0.8389, 0.5, 0.8369, 0.625, 0.8405, 0.625, 0.9346, 0.75, 0.9256, 0.75, 0.9281, 0.8125, 0.9395, 0.8125, 0.9238, 0.625, 0.9203, 0.625, 0.9256, 0.75, 0.9346, 0.75, 0.9278, 0.5, 0.9222, 0.5, 0.9203, 0.625, 0.9238, 0.625, 0.8562, 0.8125, 0.8562, 0.8125, 0.8448, 0.8125, 0.8448, 0.8125, 0.9111, 0.5, 0.9111, 0.5, 0.9131, 0.625, 0.9131, 0.625, 0.8448, 0.8125, 0.8448, 0.8125, 0.8423, 0.75, 0.8423, 0.75, 0.9131, 0.625, 0.9131, 0.625, 0.9076, 0.75, 0.9076, 0.75, 0.8423, 0.75, 0.8423, 0.75, 0.8369, 0.625, 0.8369, 0.625, 0.8243, 0.75, 0.8243, 0.75, 0.8219, 0.8125, 0.8219, 0.8125, 0.8369, 0.625, 0.8369, 0.625, 0.8389, 0.5, 0.8389, 0.5, 0.9771, 0.8125, 0.9771, 0.8125, 0.9395, 0.8125, 0.9395, 0.8125, 0.7728, 0.8125, 0.7728, 0.8125, 0.7614, 0.8125, 0.7614, 0.8125, 0.9885, 0.8125, 0.9885, 0.8125, 0.9771, 0.8125, 0.9771, 0.8125, 0.8278, 0.5, 0.8278, 0.5, 0.8297, 0.625, 0.8297, 0.625, 0.7614, 0.8125, 0.7614, 0.8125, 0.759, 0.75, 0.759, 0.75, 0.8104, 0.8125, 0.8104, 0.8125, 0.7728, 0.8125, 0.7728, 0.8125, 0.8297, 0.625, 0.8297, 0.625, 0.8243, 0.75, 0.8243, 0.75, 0.991, 0.75, 0.991, 0.75, 0.9885, 0.8125, 0.9885, 0.8125, 0.8219, 0.8125, 0.8219, 0.8125, 0.8104, 0.8125, 0.8104, 0.8125, 0.759, 0.75, 0.759, 0.75, 0.7536, 0.625, 0.7536, 0.625, 0.8937, 0.8125, 0.8937, 0.8125, 0.8562, 0.8125, 0.8562, 0.8125, 0.9222, 0.5, 0.9167, 0.5, 0.9167, 0.5, 0.9222, 0.5, 1.0, 1.0, 1.0, 0.875, 1.0, 0.875, 1.0, 1.0, 0.8389, 0.5, 0.8333, 0.5, 0.8333, 0.5, 0.8389, 0.5, 0.7556, 0.5, 0.75, 0.5, 0.75, 0.5, 0.7556, 0.5, 0.75, 0.5, 0.75, 0.625, 0.75, 0.625, 0.75, 0.5, 0.49, 0.25, 0.43, 0.25, 0.43, 0.25, 0.49, 0.25, 1.0, 0.625, 1.0, 0.5, 1.0, 0.5, 1.0, 0.625, 1.0, 0.75, 1.0, 0.625, 1.0, 0.625, 1.0, 0.75, 1.0, 0.875, 1.0, 0.8125, 1.0, 0.8125, 1.0, 0.875, 0.75, 0.875, 0.75, 1.0, 0.75, 1.0, 0.75, 0.875, 0.75, 0.75, 0.75, 0.8125, 0.75, 0.8125, 0.75, 0.75, 0.75, 0.625, 0.75, 0.75, 0.75, 0.75, 0.75, 0.625, 0.9111, 0.5, 0.9111, 0.5, 0.9111, 0.5, 0.9111, 0.5, 0.9944, 0.5, 0.9944, 0.5, 0.9944, 0.5, 0.9944, 0.5, 0.43, 0.25, 0.3991, 0.25, 0.3991, 0.25, 0.43, 0.25, 0.25, 0.43, 0.25, 0.49, 0.25, 0.49, 0.25, 0.43, 0.25, 0.3991, 0.25, 0.43, 0.25, 0.43, 0.25, 0.3991, 1.0, 0.8125, 1.0, 0.75, 1.0, 0.75, 1.0, 0.8125, 0.75, 0.8125, 0.75, 0.875, 0.75, 0.875, 0.75, 0.8125, 0.7556, 0.5, 0.7556, 0.5, 0.7556, 0.5, 0.7556, 0.5, 0.8333, 0.5, 0.8278, 0.5, 0.8278, 0.5, 0.8333, 0.5, 0.9167, 0.5, 0.9111, 0.5, 0.9111, 0.5, 0.9167, 0.5, 0.8389, 0.5, 0.8389, 0.5, 0.8389, 0.5, 0.8389, 0.5, 0.9056, 0.5, 0.9094, 0.625, 0.9094, 0.625, 0.9056, 0.5, 1.0, 0.5, 0.9944, 0.5, 0.9944, 0.5, 1.0, 0.5, 0.3719, 0.3719, 0.25, 0.3991, 0.25, 0.3991, 0.3719, 0.3719, 0.3991, 0.25, 0.3719, 0.3719, 0.3719, 0.3719, 0.3991, 0.25, 0.8986, 0.75, 0.8513, 0.75, 0.8513, 0.75, 0.8986, 0.75, 0.9094, 0.625, 0.8986, 0.75, 0.8986, 0.75, 0.9094, 0.625, 0.8513, 0.75, 0.8405, 0.625, 0.8405, 0.625, 0.8513, 0.75, 0.9111, 0.5, 0.9056, 0.5, 0.9056, 0.5, 0.9111, 0.5, 0.8444, 0.5, 0.8389, 0.5, 0.8389, 0.5, 0.8444, 0.5, 0.8153, 0.75, 0.7679, 0.75, 0.7679, 0.75, 0.8153, 0.75, 0.8261, 0.625, 0.8153, 0.75, 0.8153, 0.75, 0.8261, 0.625, 0.7679, 0.75, 0.7572, 0.625, 0.7572, 0.625, 0.7679, 0.75, 0.8405, 0.625, 0.8444, 0.5, 0.8444, 0.5, 0.8405, 0.625, 0.9944, 0.5, 0.9889, 0.5, 0.9889, 0.5, 0.9944, 0.5, 0.9819, 0.75, 0.9346, 0.75, 0.9346, 0.75, 0.9819, 0.75, 0.9928, 0.625, 0.9819, 0.75, 0.9819, 0.75, 0.9928, 0.625, 0.9346, 0.75, 0.9238, 0.625, 0.9238, 0.625, 0.9346, 0.75, 0.9889, 0.5, 0.9928, 0.625, 0.9928, 0.625, 0.9889, 0.5, 0.9238, 0.625, 0.9278, 0.5, 0.9278, 0.5, 0.9238, 0.625, 0.8222, 0.5, 0.8261, 0.625, 0.8261, 0.625, 0.8222, 0.5, 0.9278, 0.5, 0.9222, 0.5, 0.9222, 0.5, 0.9278, 0.5, 0.8278, 0.5, 0.8222, 0.5, 0.8222, 0.5, 0.8278, 0.5, 0.9222, 0.5, 0.9222, 0.5, 0.9222, 0.5, 0.9222, 0.5, 0.8278, 0.5, 0.8278, 0.5, 0.8278, 0.5, 0.8278, 0.5, 0.7572, 0.625, 0.7611, 0.5, 0.7611, 0.5, 0.7572, 0.625, 0.7611, 0.5, 0.7556, 0.5, 0.7556, 0.5, 0.7611, 0.5])
me_cylinder_001.update()
me_cylinder_003 = bpy.data.meshes.new('Cylinder.003')
me_cylinder_003.from_pydata([(4.276, 5.672, -1.72), (6.54, 2.774, -1.72), (0.8674, 7.05, -1.72), (7.05, 0.8674, -1.72), (5.672, 4.276, -1.72), (2.774, 6.54, -1.72), (0.0, 0.0, -1.72), (5.419, 2.474, -1.72), (3.456, 4.852, -1.72), (4.4, 0.0, -1.72), (3.811, 2.2, -1.72), (4.852, 3.456, -1.72), (2.474, 5.419, -1.72), (0.567, 5.929, -1.72), (2.2, 3.811, -1.72), (0.0, 4.4, -1.72), (5.929, 0.567, -1.72)], [], [(15, 13, 2, 5, 12, 14, 8, 0, 4, 11, 10, 7, 1, 3, 16, 9, 6)])
_uv = me_cylinder_003.uv_layers.new(name='UVMap')
_uv.uv.foreach_set('vector', [0.75, 0.49, 0.758, 0.4879, 0.766, 0.4857, 0.854, 0.4621, 0.862, 0.46, 0.87, 0.4578, 0.8759, 0.452, 0.8817, 0.4461, 0.9461, 0.3817, 0.952, 0.3759, 0.9578, 0.37, 0.96, 0.362, 0.9621, 0.354, 0.9857, 0.266, 0.9879, 0.258, 0.99, 0.25, 0.75, 0.25])
me_cylinder_003.update()

# ---- objects
ob_walls = bpy.data.objects.new('Walls', me_cylinder_001)
ob_floor = bpy.data.objects.new('Floor', me_cylinder_003)

# ---- transforms, parenting, visibility, modifiers, constraints
ob_walls.location = (0.0, 0.0, 0.0)
_m = ob_walls.modifiers.new('Mirror', 'MIRROR')
_m.use_clip = True
_m = ob_walls.modifiers.new('Mirror.001', 'MIRROR')
_m.use_axis = (False, True, False)
_m.use_clip = True
_m = ob_walls.modifiers.new('Mirror.002', 'MIRROR')
_m.use_clip = True
_m = ob_walls.modifiers.new('Mirror.003', 'MIRROR')
_m.use_axis = (False, True, False)
_m.use_clip = True
_m = ob_walls.modifiers.new('Solidify', 'SOLIDIFY')
_m.thickness = 0.02
ob_floor.parent = ob_walls
ob_floor.location = (0.0, 0.0, 0.0)
_m = ob_floor.modifiers.new('Mirror', 'MIRROR')
_m.use_clip = True
_m = ob_floor.modifiers.new('Mirror.001', 'MIRROR')
_m.use_axis = (False, True, False)
_m.use_clip = True
_m = ob_floor.modifiers.new('Mirror.002', 'MIRROR')
_m.use_clip = True
_m = ob_floor.modifiers.new('Mirror.003', 'MIRROR')
_m.use_axis = (False, True, False)
_m.use_clip = True
_m = ob_floor.modifiers.new('Solidify', 'SOLIDIFY')
_m.thickness = 0.02

# ---- collection membership
scene.collection.objects.link(ob_walls)
scene.collection.objects.link(ob_floor)

# ---- scene / render settings (as saved in the file)
scene.frame_start = 1; scene.frame_end = 250; scene.frame_set(-11)
scene.render.engine = 'BLENDER_EEVEE_NEXT'
scene.render.bake_bias = 0.0
scene.render.bake_samples = 0
scene.cycles.sampling_pattern = 'TABULATED_SOBOL'
scene.eevee.use_volume_custom_range = False
bpy.context.view_layer.update()

# ---- added for rendering (the .blend has no active camera and no usable light): camera, sun
cam_auto = bpy.data.cameras.new('AutoCamera')
cam_auto.lens = 50.0
cam_auto.sensor_width = 36.0
cam_auto.clip_end = 1000.0
ob_auto_camera = bpy.data.objects.new('AutoCamera', cam_auto)
scene.collection.objects.link(ob_auto_camera)
ob_auto_camera.location = (18.8359, -22.6031, 15.2367)
ob_auto_camera.rotation_euler = (1.09748, -7.21219e-08, 0.694738)
scene.camera = ob_auto_camera
light_auto_sun = bpy.data.lights.new('AutoSun', 'SUN')
light_auto_sun.energy = 3.0
light_auto_sun.angle = 0.0523599
ob_auto_sun = bpy.data.objects.new('AutoSun', light_auto_sun)
scene.collection.objects.link(ob_auto_sun)
ob_auto_sun.rotation_euler = (0.872665, 0.174533, 0.523599)
bpy.context.view_layer.update()
